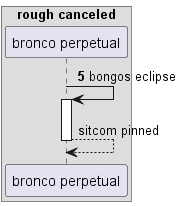

The diagram above was rendered by PlantUML. Its source (embedded in the PNG):
@startuml
box "rough canceled"
participant "bronco perpetual" as 0
end box
autonumber 5 8
0 -> 0++ : bongos eclipse
autonumber stop
return sitcom pinned
@enduml